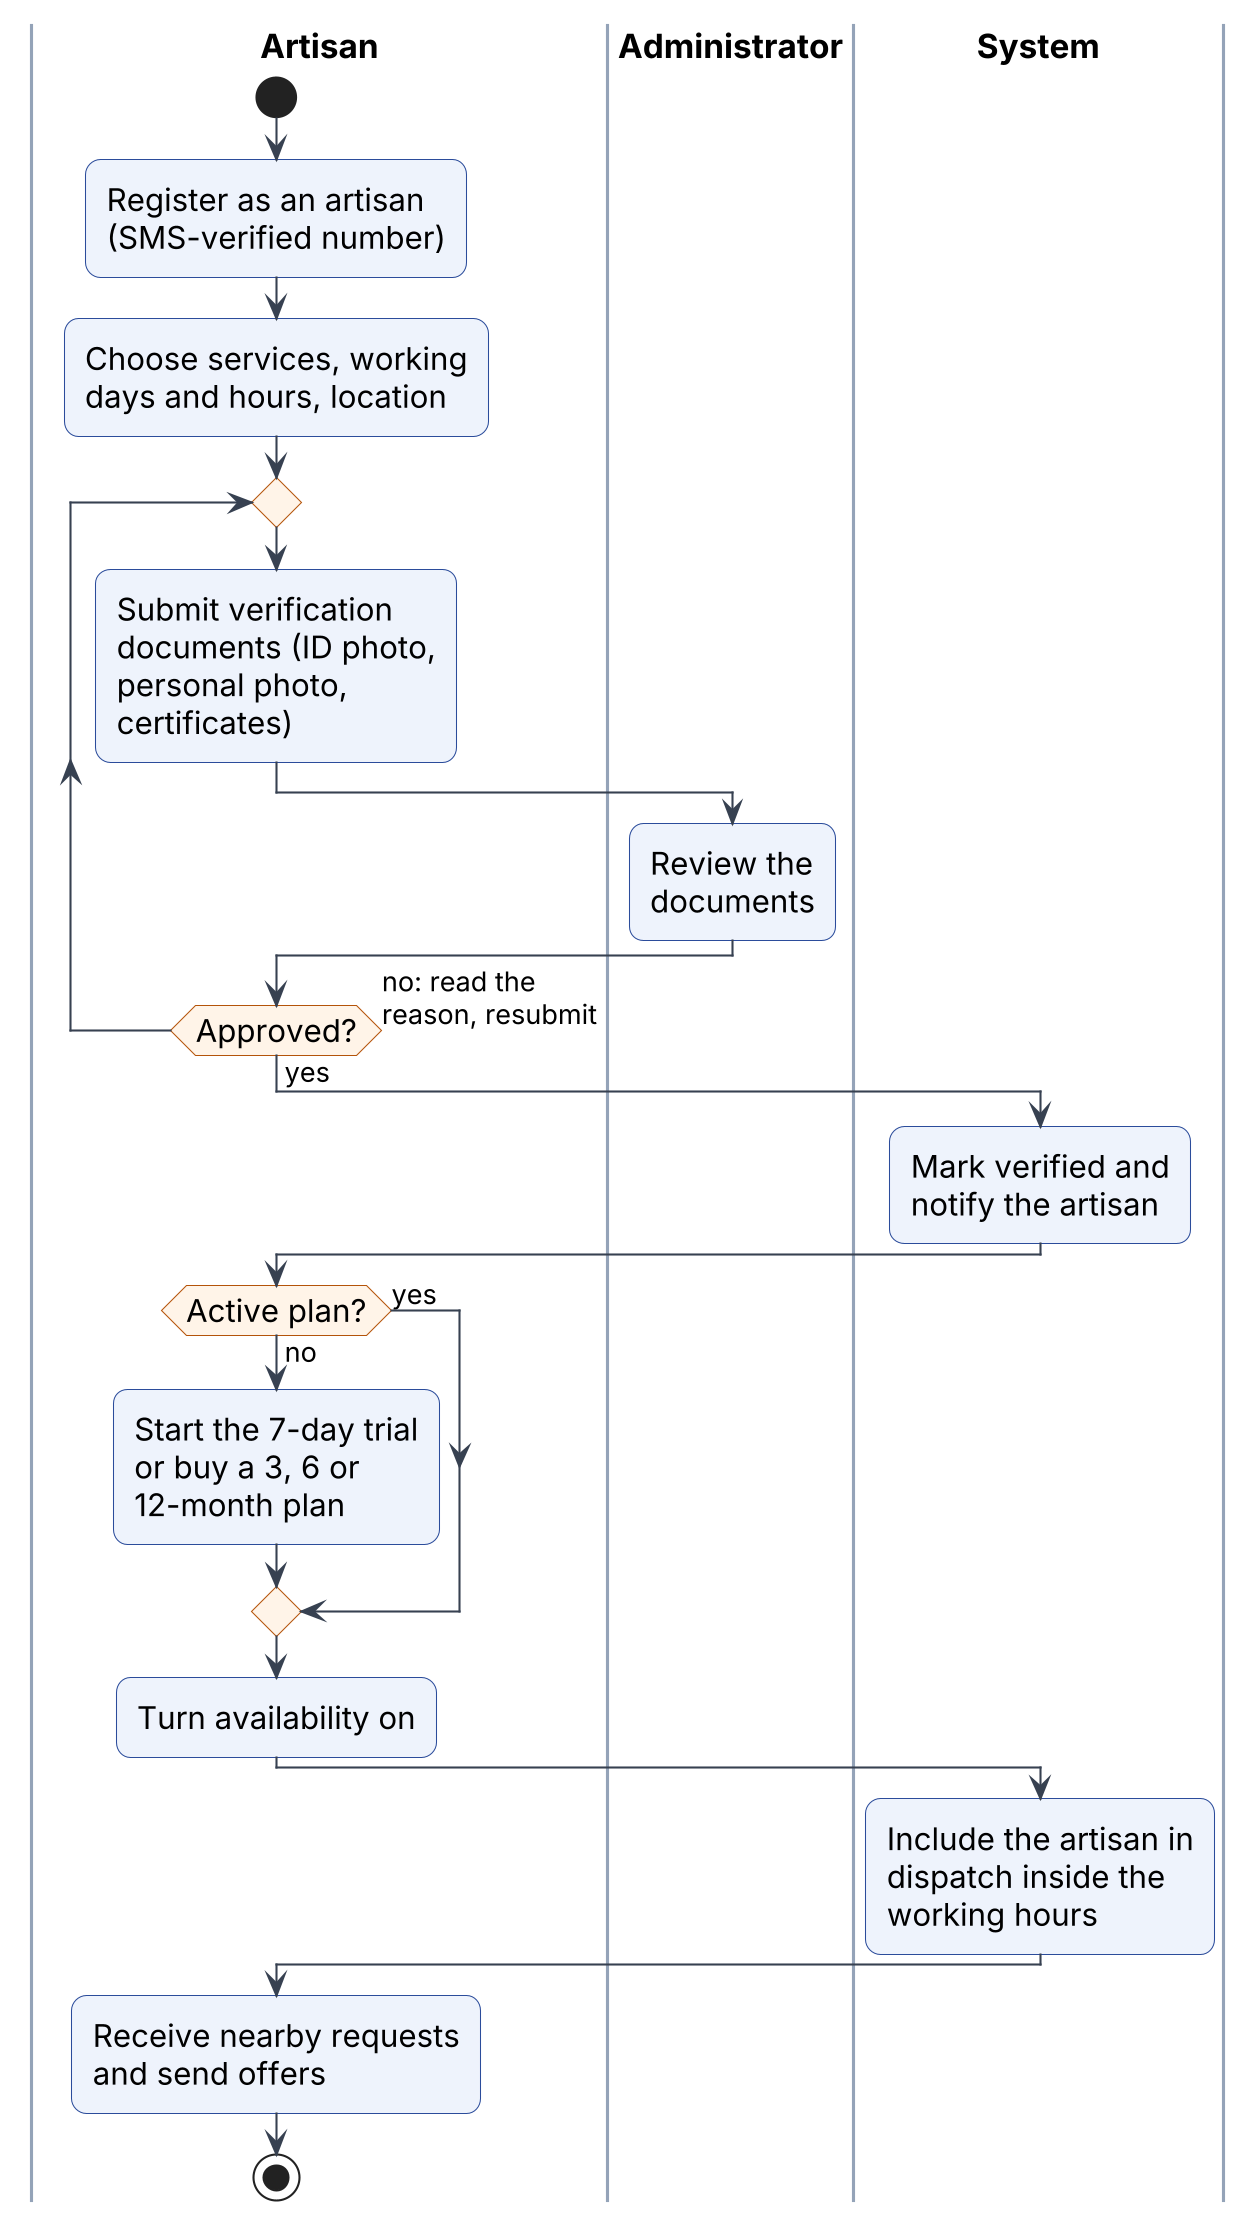

The diagram above was rendered by PlantUML. Its source (embedded in the PNG):
@startuml
skinparamlocked dpi 200
!include _style.iuml
|Artisan|
start
:Register as an artisan
(SMS-verified number);
:Choose services, working
days and hours, location;
repeat
  :Submit verification
  documents (ID photo,
  personal photo,
  certificates);
  |Administrator|
  :Review the
  documents;
  |Artisan|
repeat while (Approved?) is (no: read the\nreason, resubmit) not (yes)
|System|
:Mark verified and
notify the artisan;
|Artisan|
if (Active plan?) then (no)
  :Start the 7-day trial
  or buy a 3, 6 or
  12-month plan;
else (yes)
endif
:Turn availability on;
|System|
:Include the artisan in
dispatch inside the
working hours;
|Artisan|
:Receive nearby requests
and send offers;
stop
@enduml